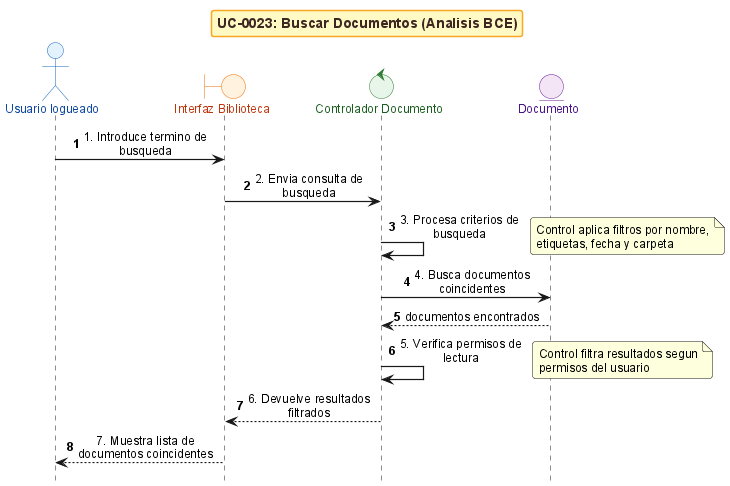

The diagram above was rendered by PlantUML. Its source (embedded in the PNG):
@startuml
!include _sequence-bce-style.puml

title UC-0023: Buscar Documentos (Analisis BCE)

actor "Usuario logueado" as Actor
boundary "Interfaz Biblioteca" as BF
control "Controlador Documento" as CG
entity "Documento" as ED


Actor -> BF : 1. Introduce termino de busqueda
BF -> CG : 2. Envia consulta de busqueda
CG -> CG : 3. Procesa criterios de busqueda
note right : Control aplica filtros por nombre, etiquetas, fecha y carpeta

CG -> ED : 4. Busca documentos coincidentes
ED --> CG : documentos encontrados

CG -> CG : 5. Verifica permisos de lectura
note right : Control filtra resultados segun permisos del usuario

CG --> BF : 6. Devuelve resultados filtrados
BF --> Actor : 7. Muestra lista de documentos coincidentes

@enduml